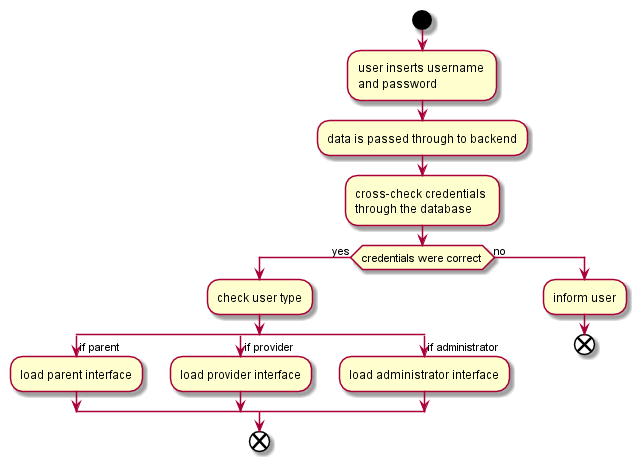

The diagram above was rendered by PlantUML. Its source (embedded in the PNG):
@startuml

start
:user inserts username \nand password;
:data is passed through to backend;
:cross-check credentials \nthrough the database;

if (credentials were correct) then (yes)
	:check user type;
	split
	->if parent;
	:load parent interface;
	split again
	->if provider;
	:load provider interface;
	split again
	->if administrator;
	:load administrator interface;
	end split
	end
else (no)
	:inform user;
	end
endif
	
@enduml